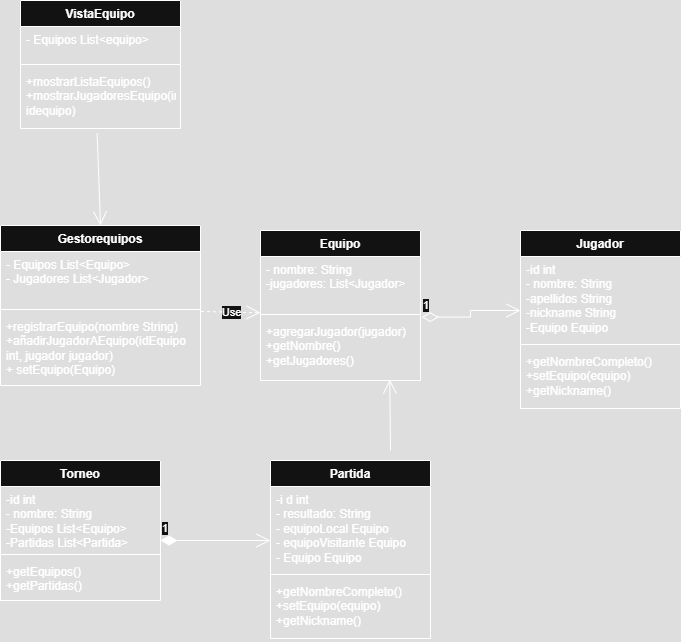

The diagram above was exported from draw.io. Its source (the exported page's mxGraphModel, read from the mxfile embedded in the PNG):
<mxGraphModel dx="786" dy="2236" grid="1" gridSize="10" guides="1" tooltips="1" connect="1" arrows="1" fold="1" page="1" pageScale="1" pageWidth="850" pageHeight="1100" math="0" shadow="0">
  <root>
    <mxCell id="0" />
    <mxCell id="1" parent="0" />
    <mxCell id="A8iQdu8dWcUuYwmikw4z-1" value="Equipo" style="swimlane;fontStyle=1;align=center;verticalAlign=top;childLayout=stackLayout;horizontal=1;startSize=26;horizontalStack=0;resizeParent=1;resizeParentMax=0;resizeLast=0;collapsible=1;marginBottom=0;whiteSpace=wrap;html=1;" parent="1" vertex="1">
      <mxGeometry x="280" y="150" width="160" height="150" as="geometry" />
    </mxCell>
    <mxCell id="A8iQdu8dWcUuYwmikw4z-2" value="- nombre: String&lt;div&gt;-jugadores: List&amp;lt;Jugador&amp;gt;&lt;/div&gt;" style="text;strokeColor=none;fillColor=none;align=left;verticalAlign=top;spacingLeft=4;spacingRight=4;overflow=hidden;rotatable=0;points=[[0,0.5],[1,0.5]];portConstraint=eastwest;whiteSpace=wrap;html=1;" parent="A8iQdu8dWcUuYwmikw4z-1" vertex="1">
      <mxGeometry y="26" width="160" height="54" as="geometry" />
    </mxCell>
    <mxCell id="A8iQdu8dWcUuYwmikw4z-3" value="" style="line;strokeWidth=1;fillColor=none;align=left;verticalAlign=middle;spacingTop=-1;spacingLeft=3;spacingRight=3;rotatable=0;labelPosition=right;points=[];portConstraint=eastwest;strokeColor=inherit;" parent="A8iQdu8dWcUuYwmikw4z-1" vertex="1">
      <mxGeometry y="80" width="160" height="8" as="geometry" />
    </mxCell>
    <mxCell id="A8iQdu8dWcUuYwmikw4z-4" value="+agregarJugador(jugador)&lt;div&gt;+getNombre()&lt;/div&gt;&lt;div&gt;+getJugadores()&lt;/div&gt;" style="text;strokeColor=none;fillColor=none;align=left;verticalAlign=top;spacingLeft=4;spacingRight=4;overflow=hidden;rotatable=0;points=[[0,0.5],[1,0.5]];portConstraint=eastwest;whiteSpace=wrap;html=1;" parent="A8iQdu8dWcUuYwmikw4z-1" vertex="1">
      <mxGeometry y="88" width="160" height="62" as="geometry" />
    </mxCell>
    <mxCell id="A8iQdu8dWcUuYwmikw4z-6" value="Jugador" style="swimlane;fontStyle=1;align=center;verticalAlign=top;childLayout=stackLayout;horizontal=1;startSize=26;horizontalStack=0;resizeParent=1;resizeParentMax=0;resizeLast=0;collapsible=1;marginBottom=0;whiteSpace=wrap;html=1;" parent="1" vertex="1">
      <mxGeometry x="540" y="150" width="160" height="178" as="geometry" />
    </mxCell>
    <mxCell id="A8iQdu8dWcUuYwmikw4z-7" value="&lt;div&gt;-id int&lt;/div&gt;- nombre: String&lt;div&gt;-apellidos String&lt;/div&gt;&lt;div&gt;-nickname String&lt;br&gt;&lt;div&gt;-Equipo Equipo&lt;/div&gt;&lt;/div&gt;" style="text;strokeColor=none;fillColor=none;align=left;verticalAlign=top;spacingLeft=4;spacingRight=4;overflow=hidden;rotatable=0;points=[[0,0.5],[1,0.5]];portConstraint=eastwest;whiteSpace=wrap;html=1;" parent="A8iQdu8dWcUuYwmikw4z-6" vertex="1">
      <mxGeometry y="26" width="160" height="84" as="geometry" />
    </mxCell>
    <mxCell id="A8iQdu8dWcUuYwmikw4z-8" value="" style="line;strokeWidth=1;fillColor=none;align=left;verticalAlign=middle;spacingTop=-1;spacingLeft=3;spacingRight=3;rotatable=0;labelPosition=right;points=[];portConstraint=eastwest;strokeColor=inherit;" parent="A8iQdu8dWcUuYwmikw4z-6" vertex="1">
      <mxGeometry y="110" width="160" height="8" as="geometry" />
    </mxCell>
    <mxCell id="A8iQdu8dWcUuYwmikw4z-9" value="+getNombreCompleto()&lt;div&gt;+setEquipo(equipo)&lt;/div&gt;&lt;div&gt;+getNickname()&lt;/div&gt;" style="text;strokeColor=none;fillColor=none;align=left;verticalAlign=top;spacingLeft=4;spacingRight=4;overflow=hidden;rotatable=0;points=[[0,0.5],[1,0.5]];portConstraint=eastwest;whiteSpace=wrap;html=1;" parent="A8iQdu8dWcUuYwmikw4z-6" vertex="1">
      <mxGeometry y="118" width="160" height="60" as="geometry" />
    </mxCell>
    <mxCell id="A8iQdu8dWcUuYwmikw4z-10" value="Torneo" style="swimlane;fontStyle=1;align=center;verticalAlign=top;childLayout=stackLayout;horizontal=1;startSize=26;horizontalStack=0;resizeParent=1;resizeParentMax=0;resizeLast=0;collapsible=1;marginBottom=0;whiteSpace=wrap;html=1;" parent="1" vertex="1">
      <mxGeometry x="20" y="380" width="160" height="140" as="geometry" />
    </mxCell>
    <mxCell id="A8iQdu8dWcUuYwmikw4z-11" value="&lt;div&gt;-id int&lt;/div&gt;- nombre: String&lt;div&gt;-Equipos List&amp;lt;Equipo&amp;gt;&lt;/div&gt;&lt;div&gt;-Partidas List&amp;lt;Partida&amp;gt;&lt;/div&gt;" style="text;strokeColor=none;fillColor=none;align=left;verticalAlign=top;spacingLeft=4;spacingRight=4;overflow=hidden;rotatable=0;points=[[0,0.5],[1,0.5]];portConstraint=eastwest;whiteSpace=wrap;html=1;" parent="A8iQdu8dWcUuYwmikw4z-10" vertex="1">
      <mxGeometry y="26" width="160" height="64" as="geometry" />
    </mxCell>
    <mxCell id="A8iQdu8dWcUuYwmikw4z-12" value="" style="line;strokeWidth=1;fillColor=none;align=left;verticalAlign=middle;spacingTop=-1;spacingLeft=3;spacingRight=3;rotatable=0;labelPosition=right;points=[];portConstraint=eastwest;strokeColor=inherit;" parent="A8iQdu8dWcUuYwmikw4z-10" vertex="1">
      <mxGeometry y="90" width="160" height="8" as="geometry" />
    </mxCell>
    <mxCell id="A8iQdu8dWcUuYwmikw4z-13" value="&lt;div&gt;+getEquipos()&lt;/div&gt;&lt;div&gt;+getPartidas()&lt;/div&gt;" style="text;strokeColor=none;fillColor=none;align=left;verticalAlign=top;spacingLeft=4;spacingRight=4;overflow=hidden;rotatable=0;points=[[0,0.5],[1,0.5]];portConstraint=eastwest;whiteSpace=wrap;html=1;" parent="A8iQdu8dWcUuYwmikw4z-10" vertex="1">
      <mxGeometry y="98" width="160" height="42" as="geometry" />
    </mxCell>
    <mxCell id="A8iQdu8dWcUuYwmikw4z-14" value="Partida" style="swimlane;fontStyle=1;align=center;verticalAlign=top;childLayout=stackLayout;horizontal=1;startSize=26;horizontalStack=0;resizeParent=1;resizeParentMax=0;resizeLast=0;collapsible=1;marginBottom=0;whiteSpace=wrap;html=1;" parent="1" vertex="1">
      <mxGeometry x="290" y="380" width="160" height="178" as="geometry" />
    </mxCell>
    <mxCell id="A8iQdu8dWcUuYwmikw4z-15" value="&lt;div&gt;-i d int&lt;/div&gt;- resultado: String&lt;div&gt;- equipoLocal Equipo&lt;/div&gt;&lt;div&gt;- equipoVisitante Equipo&lt;br&gt;&lt;div&gt;- Equipo Equipo&lt;/div&gt;&lt;/div&gt;" style="text;strokeColor=none;fillColor=none;align=left;verticalAlign=top;spacingLeft=4;spacingRight=4;overflow=hidden;rotatable=0;points=[[0,0.5],[1,0.5]];portConstraint=eastwest;whiteSpace=wrap;html=1;" parent="A8iQdu8dWcUuYwmikw4z-14" vertex="1">
      <mxGeometry y="26" width="160" height="84" as="geometry" />
    </mxCell>
    <mxCell id="A8iQdu8dWcUuYwmikw4z-16" value="" style="line;strokeWidth=1;fillColor=none;align=left;verticalAlign=middle;spacingTop=-1;spacingLeft=3;spacingRight=3;rotatable=0;labelPosition=right;points=[];portConstraint=eastwest;strokeColor=inherit;" parent="A8iQdu8dWcUuYwmikw4z-14" vertex="1">
      <mxGeometry y="110" width="160" height="8" as="geometry" />
    </mxCell>
    <mxCell id="A8iQdu8dWcUuYwmikw4z-17" value="+getNombreCompleto()&lt;div&gt;+setEquipo(equipo)&lt;/div&gt;&lt;div&gt;+getNickname()&lt;/div&gt;" style="text;strokeColor=none;fillColor=none;align=left;verticalAlign=top;spacingLeft=4;spacingRight=4;overflow=hidden;rotatable=0;points=[[0,0.5],[1,0.5]];portConstraint=eastwest;whiteSpace=wrap;html=1;" parent="A8iQdu8dWcUuYwmikw4z-14" vertex="1">
      <mxGeometry y="118" width="160" height="60" as="geometry" />
    </mxCell>
    <mxCell id="eCcxW7F3_HElXJZWkAMf-1" value="VistaEquipo" style="swimlane;fontStyle=1;align=center;verticalAlign=top;childLayout=stackLayout;horizontal=1;startSize=26;horizontalStack=0;resizeParent=1;resizeParentMax=0;resizeLast=0;collapsible=1;marginBottom=0;whiteSpace=wrap;html=1;" vertex="1" parent="1">
      <mxGeometry x="40" y="-80" width="160" height="128" as="geometry" />
    </mxCell>
    <mxCell id="eCcxW7F3_HElXJZWkAMf-2" value="- Equipos List&amp;lt;equipo&amp;gt;" style="text;strokeColor=none;fillColor=none;align=left;verticalAlign=top;spacingLeft=4;spacingRight=4;overflow=hidden;rotatable=0;points=[[0,0.5],[1,0.5]];portConstraint=eastwest;whiteSpace=wrap;html=1;" vertex="1" parent="eCcxW7F3_HElXJZWkAMf-1">
      <mxGeometry y="26" width="160" height="34" as="geometry" />
    </mxCell>
    <mxCell id="eCcxW7F3_HElXJZWkAMf-3" value="" style="line;strokeWidth=1;fillColor=none;align=left;verticalAlign=middle;spacingTop=-1;spacingLeft=3;spacingRight=3;rotatable=0;labelPosition=right;points=[];portConstraint=eastwest;strokeColor=inherit;" vertex="1" parent="eCcxW7F3_HElXJZWkAMf-1">
      <mxGeometry y="60" width="160" height="8" as="geometry" />
    </mxCell>
    <mxCell id="eCcxW7F3_HElXJZWkAMf-4" value="+mostrarListaEquipos()&lt;div&gt;+mostrarJugadoresEquipo(int idequipo)&lt;/div&gt;" style="text;strokeColor=none;fillColor=none;align=left;verticalAlign=top;spacingLeft=4;spacingRight=4;overflow=hidden;rotatable=0;points=[[0,0.5],[1,0.5]];portConstraint=eastwest;whiteSpace=wrap;html=1;" vertex="1" parent="eCcxW7F3_HElXJZWkAMf-1">
      <mxGeometry y="68" width="160" height="60" as="geometry" />
    </mxCell>
    <mxCell id="eCcxW7F3_HElXJZWkAMf-5" value="Gestorequipos" style="swimlane;fontStyle=1;align=center;verticalAlign=top;childLayout=stackLayout;horizontal=1;startSize=26;horizontalStack=0;resizeParent=1;resizeParentMax=0;resizeLast=0;collapsible=1;marginBottom=0;whiteSpace=wrap;html=1;" vertex="1" parent="1">
      <mxGeometry x="20" y="145" width="200" height="160" as="geometry" />
    </mxCell>
    <mxCell id="eCcxW7F3_HElXJZWkAMf-6" value="- Equipos List&amp;lt;Equipo&amp;gt;&lt;div&gt;- Jugadores List&amp;lt;Jugador&amp;gt;&lt;/div&gt;" style="text;strokeColor=none;fillColor=none;align=left;verticalAlign=top;spacingLeft=4;spacingRight=4;overflow=hidden;rotatable=0;points=[[0,0.5],[1,0.5]];portConstraint=eastwest;whiteSpace=wrap;html=1;" vertex="1" parent="eCcxW7F3_HElXJZWkAMf-5">
      <mxGeometry y="26" width="200" height="54" as="geometry" />
    </mxCell>
    <mxCell id="eCcxW7F3_HElXJZWkAMf-7" value="" style="line;strokeWidth=1;fillColor=none;align=left;verticalAlign=middle;spacingTop=-1;spacingLeft=3;spacingRight=3;rotatable=0;labelPosition=right;points=[];portConstraint=eastwest;strokeColor=inherit;" vertex="1" parent="eCcxW7F3_HElXJZWkAMf-5">
      <mxGeometry y="80" width="200" height="8" as="geometry" />
    </mxCell>
    <mxCell id="eCcxW7F3_HElXJZWkAMf-8" value="+registrarEquipo(nombre String)&lt;div&gt;+añadirJugadorAEquipo(idEquipo int, jugador jugador)&lt;/div&gt;&lt;div&gt;+ setEquipo(Equipo)&lt;/div&gt;" style="text;strokeColor=none;fillColor=none;align=left;verticalAlign=top;spacingLeft=4;spacingRight=4;overflow=hidden;rotatable=0;points=[[0,0.5],[1,0.5]];portConstraint=eastwest;whiteSpace=wrap;html=1;" vertex="1" parent="eCcxW7F3_HElXJZWkAMf-5">
      <mxGeometry y="88" width="200" height="72" as="geometry" />
    </mxCell>
    <mxCell id="eCcxW7F3_HElXJZWkAMf-9" value="1" style="endArrow=open;html=1;endSize=12;startArrow=diamondThin;startSize=14;startFill=0;edgeStyle=orthogonalEdgeStyle;align=left;verticalAlign=bottom;rounded=0;exitX=1.008;exitY=-0.022;exitDx=0;exitDy=0;exitPerimeter=0;entryX=0;entryY=0.643;entryDx=0;entryDy=0;entryPerimeter=0;" edge="1" parent="1" source="A8iQdu8dWcUuYwmikw4z-4" target="A8iQdu8dWcUuYwmikw4z-7">
      <mxGeometry x="-1" y="3" relative="1" as="geometry">
        <mxPoint x="580" y="570" as="sourcePoint" />
        <mxPoint x="740" y="570" as="targetPoint" />
      </mxGeometry>
    </mxCell>
    <mxCell id="eCcxW7F3_HElXJZWkAMf-10" value="1" style="endArrow=open;html=1;endSize=12;startArrow=diamondThin;startSize=14;startFill=1;edgeStyle=orthogonalEdgeStyle;align=left;verticalAlign=bottom;rounded=0;" edge="1" parent="1">
      <mxGeometry x="-1" y="3" relative="1" as="geometry">
        <mxPoint x="180" y="460" as="sourcePoint" />
        <mxPoint x="290" y="460" as="targetPoint" />
      </mxGeometry>
    </mxCell>
    <mxCell id="eCcxW7F3_HElXJZWkAMf-12" value="" style="endArrow=open;endFill=1;endSize=12;html=1;rounded=0;exitX=0.479;exitY=1.083;exitDx=0;exitDy=0;exitPerimeter=0;entryX=0.5;entryY=0;entryDx=0;entryDy=0;" edge="1" parent="1" source="eCcxW7F3_HElXJZWkAMf-4" target="eCcxW7F3_HElXJZWkAMf-5">
      <mxGeometry width="160" relative="1" as="geometry">
        <mxPoint x="260" y="280" as="sourcePoint" />
        <mxPoint x="420" y="280" as="targetPoint" />
      </mxGeometry>
    </mxCell>
    <mxCell id="eCcxW7F3_HElXJZWkAMf-13" value="Use" style="endArrow=open;endSize=12;dashed=1;html=1;rounded=0;exitX=1.003;exitY=-0.028;exitDx=0;exitDy=0;exitPerimeter=0;" edge="1" parent="1" source="eCcxW7F3_HElXJZWkAMf-8" target="A8iQdu8dWcUuYwmikw4z-3">
      <mxGeometry width="160" relative="1" as="geometry">
        <mxPoint x="260" y="280" as="sourcePoint" />
        <mxPoint x="420" y="280" as="targetPoint" />
      </mxGeometry>
    </mxCell>
    <mxCell id="eCcxW7F3_HElXJZWkAMf-14" value="" style="endArrow=open;endFill=1;endSize=12;html=1;rounded=0;entryX=0.808;entryY=0.984;entryDx=0;entryDy=0;entryPerimeter=0;" edge="1" parent="1" target="A8iQdu8dWcUuYwmikw4z-4">
      <mxGeometry width="160" relative="1" as="geometry">
        <mxPoint x="410" y="370" as="sourcePoint" />
        <mxPoint x="420" y="280" as="targetPoint" />
      </mxGeometry>
    </mxCell>
  </root>
</mxGraphModel>